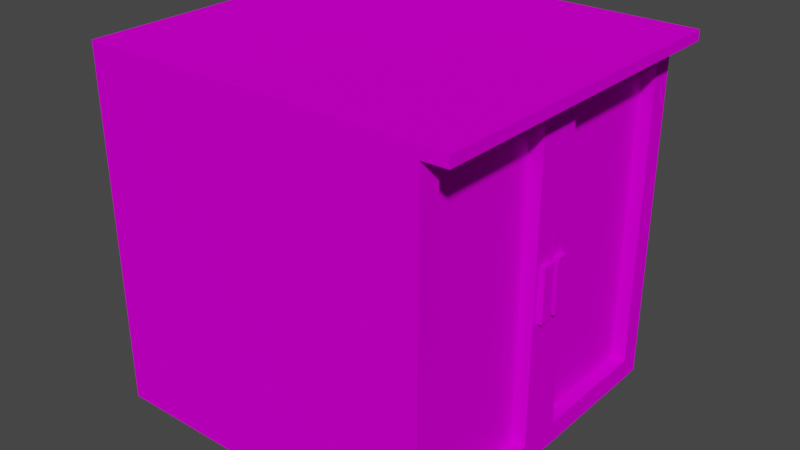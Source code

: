 # Source: cabinet.blend  (saved by Blender 3.1.7; exported with 4.5.12 LTS)
import bpy
from mathutils import Matrix  # noqa: F401  (used for matrix-valued properties, if any)

bpy.ops.wm.read_factory_settings(use_empty=True)
scene = bpy.context.scene
scene.name = 'Scene'

# ---- collections
col_collection = bpy.data.collections.new('Collection'); scene.collection.children.link(col_collection)

# ---- images (referenced by path relative to the original .blend; pixels are not part of the script)
import os
ASSET_DIR = os.environ.get("B2B_ASSET_DIR", "")  # directory of the original .blend (textures are referenced by path, not embedded)
HERE = os.path.dirname(os.path.abspath(__file__))  # packed textures are extracted next to this script under _unpacked/

def load_image(name, relpath, width, height, colorspace="sRGB"):
    """Load a texture the original file referenced (path relative to the .blend, or extracted next to this script)."""
    p = next((c for c in (os.path.join(HERE, relpath), os.path.join(ASSET_DIR, relpath)) if relpath and os.path.exists(c)), "")
    if p:
        img = bpy.data.images.load(p, check_existing=True)
        img.name = name
    else:  # same state as the original file: an image datablock whose file is absent (Cycles renders it pink)
        img = bpy.data.images.new(name, width, height)
        img.source = "FILE"
        img.filepath = "//" + (relpath or name)
    img.colorspace_settings.name = colorspace
    return img
img_wood2_jpg = load_image('Wood2.jpg', 'Wood2.jpg', 1024, 1024, 'sRGB')

# ---- materials (node trees are filled in below, after node groups)
mat_material = bpy.data.materials.new('Material')
mat_material.alpha_threshold = 0.0
mat_material.use_transparent_shadow = False
mat_material.line_color = (0.0, 0.0, 0.0, 1.0)

# ---- material node trees
mat_material.use_nodes = True; mat_material.node_tree.nodes.clear()
_N = mat_material.node_tree.nodes; _L = mat_material.node_tree.links
n0 = _N.new('ShaderNodeOutputMaterial'); n0.name = 'Material Output'; n0.location = (300, 300)
n1 = _N.new('ShaderNodeBsdfPrincipled'); n1.name = 'Principled BSDF'; n1.location = (10, 300)
n1.distribution = 'GGX'
n1.subsurface_method = 'RANDOM_WALK_SKIN'
n1.inputs[1].default_value = 0.2901
n1.inputs[2].default_value = 1.0
n1.inputs[3].default_value = 1.45
n1.inputs[11].default_value = 1.01
n1.inputs[13].default_value = 0.0
n1.inputs[27].default_value = (0.0, 0.0, 0.0, 1.0)
n1.inputs[28].default_value = 1.0
n2 = _N.new('ShaderNodeTexImage'); n2.name = 'Image Texture'; n2.location = (-280, 280)
n2.image = img_wood2_jpg
_L.new(n1.outputs[0], n0.inputs[0])
_L.new(n2.outputs[0], n1.inputs[0])
n0.is_active_output = True

# ---- world
world_world = bpy.data.worlds.new('World'); scene.world = world_world
world_world.use_nodes = True; world_world.node_tree.nodes.clear()
_N = world_world.node_tree.nodes; _L = world_world.node_tree.links
n0 = _N.new('ShaderNodeOutputWorld'); n0.name = 'World Output'; n0.location = (300, 300)
n1 = _N.new('ShaderNodeBackground'); n1.name = 'Background'; n1.location = (10, 300)
n1.inputs[0].default_value = (0.05088, 0.05088, 0.05088, 1.0)
_L.new(n1.outputs[0], n0.inputs[0])
n0.is_active_output = True
world_world.color = (0.05088, 0.05088, 0.05088)
world_world.use_sun_shadow = False
world_world.sun_shadow_jitter_overblur = 0.0

# ---- meshes
me_cube = bpy.data.meshes.new('Cube')
me_cube.from_pydata([(1.0, 0.875, 0.875), (1.0, 0.875, -0.875), (1.0, -0.875, 0.875), (1.0, -0.875, -0.875), (-1.0, 1.0, 1.0), (-1.0, 1.0, -1.0), (-1.0, -1.0, 1.0), (-1.0, -1.0, -1.0), (-1.0, 0.0, -1.0), (0.8796, -0.002167, 1.0), (-1.0, 0.0, 1.0), (0.8775, 0.0, 1.0), (1.0, -0.1271, 0.875), (1.0, 0.1271, 0.875), (0.9978, 0.0, 1.0), (1.0, 0.1271, -0.875), (1.0, -0.1271, -0.875), (0.9978, 0.0, -1.0), (0.8796, 0.002167, 1.0), (0.8775, 0.0, -1.0), (0.8796, 0.002167, -1.0), (0.8796, -0.002167, -1.0), (1.0, 1.0, 1.0), (1.0, 1.0, -1.0), (1.0, -1.0, 1.0), (1.0, -1.0, -1.0), (1.0, -0.002167, 1.0), (1.0, -0.002167, -1.0), (1.0, 0.002167, -1.0), (1.0, 0.002167, 1.0), (0.9203, 0.875, 0.875), (0.9203, 0.875, -0.875), (0.9203, -0.875, 0.875), (0.9203, -0.875, -0.875), (0.9203, -0.1271, 0.875), (0.9203, -0.1271, -0.875), (0.9203, 0.1271, -0.875), (0.9203, 0.1271, 0.875), (1.144, -1.0, 1.003), (-1.0, -1.0, 1.003), (-1.0, 0.0, 1.003), (-1.0, 1.0, 1.003), (1.144, 1.0, 1.003), (0.9978, 0.0, 1.003), (1.144, -0.002167, 1.003), (1.144, 0.002167, 1.003), (1.144, -1.0, 1.062), (-1.0, -1.0, 1.062), (-1.0, 0.0, 1.062), (-1.0, 1.0, 1.062), (1.144, 1.0, 1.062), (0.9978, 0.0, 1.062), (1.144, -0.002167, 1.062), (1.144, 0.002167, 1.062)], [], [(5, 23, 28, 17, 8), (25, 24, 6, 7), (8, 10, 4, 5), (9, 18, 11), (26, 14, 43, 44), (5, 4, 22, 23), (14, 29, 45, 43), (8, 17, 27, 25, 7), (7, 6, 10, 8), (0, 13, 37, 30), (14, 26, 9, 11), (29, 14, 11, 18), (26, 27, 21, 9), (2, 3, 33, 32), (20, 21, 19), (9, 21, 20, 18), (28, 29, 18, 20), (27, 17, 19, 21), (17, 28, 20, 19), (0, 1, 23, 22), (3, 2, 24, 25), (12, 16, 27, 26), (15, 13, 29, 28), (16, 3, 25, 27), (2, 12, 26, 24), (13, 0, 22, 29), (1, 15, 28, 23), (31, 30, 37, 36), (35, 34, 32, 33), (3, 16, 35, 33), (16, 12, 34, 35), (1, 0, 30, 31), (15, 1, 31, 36), (12, 2, 32, 34), (13, 15, 36, 37), (44, 43, 51, 52), (38, 44, 52, 46), (4, 10, 40, 41), (24, 26, 44, 38), (10, 6, 39, 40), (22, 4, 41, 42), (29, 22, 42, 45), (6, 24, 38, 39), (50, 49, 48, 51, 53), (52, 51, 48, 47, 46), (42, 41, 49, 50), (39, 38, 46, 47), (45, 42, 50, 53), (43, 45, 53, 51), (40, 39, 47, 48), (41, 40, 48, 49)])
_uv = me_cube.uv_layers.new(name='UVMap')
_uv.uv.foreach_set('vector', [0.9778, 0.6755, 0.6519, 0.6755, 0.6519, 0.5129, 0.6522, 0.5125, 0.9778, 0.5125, 0.01663, 0.056, 0.9614, 0.05568, 0.9614, 1.002, 0.01663, 1.003, 0.4889, 0.05855, 0.4889, 0.9665, 0.03493, 0.9665, 0.03493, 0.05855, 0.671, 0.3471, 0.6705, 0.3466, 0.671, 0.3466, 0.4539, 0.709, 0.4538, 0.7094, 0.4533, 0.7094, 0.4533, 0.6855, 0.9342, 0.952, 0.06151, 0.9517, 0.06151, 0.07716, 0.9342, 0.07745, 0.4539, 0.7094, 0.4539, 0.709, 0.4544, 0.6855, 0.4545, 0.7094, 0.9778, 0.5125, 0.6522, 0.5125, 0.6519, 0.5122, 0.6519, 0.3495, 0.9778, 0.3495, 0.9429, 0.05855, 0.9429, 0.9665, 0.4889, 0.9665, 0.4889, 0.05855, 0.3989, 0.8074, 0.3989, 0.6855, 0.4119, 0.6855, 0.4119, 0.8074, 0.6715, 0.3455, 0.6712, 0.3459, 0.6712, 0.3263, 0.6715, 0.3259, 0.6719, 0.3459, 0.6715, 0.3455, 0.6715, 0.3259, 0.6719, 0.3263, 0.9974, 0.6748, 0.9974, 1.0, 0.9778, 1.0, 0.9778, 0.6748, 0.9475, 0.6755, 0.9475, 0.9601, 0.9346, 0.9601, 0.9346, 0.6755, 0.6708, 0.3459, 0.6708, 0.3466, 0.6705, 0.3463, 0.9957, 0.3259, 0.9957, 0.0, 0.9964, 0.0, 0.9964, 0.3259, 0.9974, 0.3496, 0.9974, 0.6748, 0.9778, 0.6748, 0.9778, 0.3495, 0.6712, 0.3459, 0.6708, 0.3455, 0.6708, 0.3259, 0.6712, 0.3263, 0.6708, 0.3455, 0.6705, 0.3459, 0.6705, 0.3263, 0.6708, 0.3259, 0.9049, 0.8842, 0.9049, 0.09801, 0.961, 0.04187, 0.961, 0.9403, 0.1207, 0.09801, 0.1207, 0.8842, 0.06451, 0.9403, 0.06451, 0.04187, 0.4566, 0.8842, 0.4566, 0.09801, 0.5128, 0.04187, 0.5128, 0.9403, 0.5689, 0.09801, 0.5689, 0.8842, 0.5128, 0.9403, 0.5128, 0.04187, 0.4566, 0.09801, 0.1207, 0.09801, 0.06451, 0.04187, 0.5128, 0.04187, 0.1207, 0.8842, 0.4566, 0.8842, 0.5128, 0.9403, 0.06451, 0.9403, 0.5689, 0.8842, 0.9049, 0.8842, 0.961, 0.9403, 0.5128, 0.9403, 0.9049, 0.09801, 0.5689, 0.09801, 0.5128, 0.04187, 0.961, 0.04187, 0.5081, 0.9839, 0.5081, 0.02729, 0.9169, 0.02729, 0.9169, 0.9839, 0.09932, 0.9839, 0.09932, 0.02729, 0.5081, 0.02729, 0.5081, 0.9839, 0.373, 0.8074, 0.373, 0.6855, 0.3859, 0.6855, 0.3859, 0.8074, 0.9086, 0.6755, 0.9086, 0.9601, 0.8956, 0.9601, 0.8956, 0.6755, 0.9216, 0.6755, 0.9216, 0.9601, 0.9086, 0.9601, 0.9086, 0.6755, 0.3859, 0.8074, 0.3859, 0.6855, 0.3989, 0.6855, 0.3989, 0.8074, 0.4119, 0.8074, 0.4119, 0.6855, 0.4249, 0.6855, 0.4249, 0.8074, 0.9346, 0.6755, 0.9346, 0.9601, 0.9216, 0.9601, 0.9216, 0.6755, 0.4533, 0.6855, 0.4533, 0.7094, 0.4438, 0.7094, 0.4438, 0.6855, 0.4438, 0.6855, 0.4438, 0.8481, 0.4344, 0.8481, 0.4344, 0.6855, 0.3259, 0.6755, 0.4889, 0.6755, 0.4889, 0.676, 0.3259, 0.676, 0.3494, 0.6855, 0.3494, 0.8481, 0.3259, 0.8481, 0.3259, 0.6855, 0.4889, 0.6755, 0.6519, 0.6755, 0.6519, 0.676, 0.4889, 0.676, 0.6605, 0.326, 0.6605, 0.0001085, 0.661, 0.0001086, 0.661, 0.3495, 0.373, 0.6855, 0.373, 0.8481, 0.3494, 0.8481, 0.3494, 0.6855, 0.3252, 0.3494, 0.3252, 0.02352, 0.3258, 3.099e-06, 0.3258, 0.3494, 0.9253, 0.0593, 0.9253, 0.9736, 0.4989, 0.9736, 0.4989, 0.1217, 0.4998, 0.0593, 0.498, 0.0593, 0.4989, 0.1217, 0.4989, 0.9736, 0.0725, 0.9736, 0.0725, 0.0593, 0.661, 0.3495, 0.661, 0.0001086, 0.6705, 0.0001118, 0.6705, 0.3495, 0.963, 1.002, 0.963, -0.01262, 0.9905, -0.01263, 0.9905, 1.002, 0.4344, 0.6855, 0.4344, 0.8481, 0.4249, 0.8481, 0.4249, 0.6855, 0.4545, 0.7094, 0.4544, 0.6855, 0.4639, 0.6855, 0.4639, 0.7094, 0.4889, 0.676, 0.6519, 0.676, 0.6519, 0.6855, 0.4889, 0.6855, 0.3259, 0.676, 0.4889, 0.676, 0.4889, 0.6855, 0.3259, 0.6855])
me_cube.materials.append(mat_material)
me_cube.use_remesh_preserve_volume = False
me_cube.use_remesh_preserve_attributes = False
me_cube.use_mirror_vertex_groups = False
me_cube.update()
me_cube_001 = bpy.data.meshes.new('Cube.001')
me_cube_001.from_pydata([(-1.0, -1.0, -1.0), (-1.0, -1.0, 1.0), (-1.0, 1.0, -1.0), (-1.0, 1.0, 1.0), (1.0, -1.0, -1.0), (1.0, -1.0, 1.0), (1.0, 1.0, -1.0), (1.0, 1.0, 1.0)], [], [(0, 1, 3, 2), (2, 3, 7, 6), (6, 7, 5, 4), (4, 5, 1, 0), (2, 6, 4, 0), (7, 3, 1, 5)])
_uv = me_cube_001.uv_layers.new(name='UVMap')
_uv.uv.foreach_set('vector', [0.375, 0.0, 0.625, 0.0, 0.625, 0.25, 0.375, 0.25, 0.375, 0.25, 0.625, 0.25, 0.625, 0.5, 0.375, 0.5, 0.375, 0.5, 0.625, 0.5, 0.625, 0.75, 0.375, 0.75, 0.375, 0.75, 0.625, 0.75, 0.625, 1.0, 0.375, 1.0, 0.125, 0.5, 0.375, 0.5, 0.375, 0.75, 0.125, 0.75, 0.625, 0.5, 0.875, 0.5, 0.875, 0.75, 0.625, 0.75])
me_cube_001.materials.append(mat_material)
me_cube_001.materials.append(mat_material)
me_cube_001.use_remesh_fix_poles = True
me_cube_001.use_remesh_preserve_attributes = False
me_cube_001.update()
me_cube_002 = bpy.data.meshes.new('Cube.002')
me_cube_002.from_pydata([(-1.0, -1.0, -1.0), (-1.0, -1.0, 1.0), (-1.0, 1.0, -1.0), (-1.0, 1.0, 1.0), (1.0, -1.0, -1.0), (1.0, -1.0, 1.0), (1.0, 1.0, -1.0), (1.0, 1.0, 1.0)], [], [(0, 1, 3, 2), (2, 3, 7, 6), (6, 7, 5, 4), (4, 5, 1, 0), (2, 6, 4, 0), (7, 3, 1, 5)])
_uv = me_cube_002.uv_layers.new(name='UVMap')
_uv.uv.foreach_set('vector', [0.375, 0.0, 0.625, 0.0, 0.625, 0.25, 0.375, 0.25, 0.375, 0.25, 0.625, 0.25, 0.625, 0.5, 0.375, 0.5, 0.375, 0.5, 0.625, 0.5, 0.625, 0.75, 0.375, 0.75, 0.375, 0.75, 0.625, 0.75, 0.625, 1.0, 0.375, 1.0, 0.125, 0.5, 0.375, 0.5, 0.375, 0.75, 0.125, 0.75, 0.625, 0.5, 0.875, 0.5, 0.875, 0.75, 0.625, 0.75])
me_cube_002.materials.append(mat_material)
me_cube_002.use_remesh_fix_poles = True
me_cube_002.use_remesh_preserve_attributes = False
me_cube_002.update()

# ---- objects
ob_cube = bpy.data.objects.new('Cube', me_cube)
ob_cube_001 = bpy.data.objects.new('Cube.001', me_cube_001)
ob_cube_002 = bpy.data.objects.new('Cube.002', me_cube_002)

# ---- transforms, parenting, visibility, modifiers, constraints
ob_cube.location = (0.0, 0.0, 0.0)
ob_cube.scale = (1.597, 1.597, 1.597)
ob_cube.lock_rotations_4d = False
ob_cube.empty_display_type = 'ARROWS'
ob_cube.lineart.crease_threshold = 0.0
ob_cube_001.location = (1.572, 0.09028, 0.0)
ob_cube_001.scale = (-0.07159, -0.06074, -0.2515)
ob_cube_002.location = (1.572, -0.08983, 0.0)
ob_cube_002.scale = (-0.07159, -0.06074, -0.2515)

# ---- collection membership
col_collection.objects.link(ob_cube)
col_collection.objects.link(ob_cube_001)
col_collection.objects.link(ob_cube_002)

# ---- scene / render settings (as saved in the file)
scene.frame_start = 1; scene.frame_end = 250; scene.frame_set(1)
scene.render.engine = 'BLENDER_EEVEE_NEXT'
scene.cycles.sampling_pattern = 'TABULATED_SOBOL'
scene.cycles.use_light_tree = False
scene.view_settings.view_transform = 'Filmic'
bpy.context.view_layer.update()

# ---- added for rendering (the .blend has no active camera and no usable light): camera, sun
cam_auto = bpy.data.cameras.new('AutoCamera')
cam_auto.lens = 50.0
cam_auto.sensor_width = 36.0
cam_auto.clip_end = 1000.0
ob_auto_camera = bpy.data.objects.new('AutoCamera', cam_auto)
scene.collection.objects.link(ob_auto_camera)
ob_auto_camera.location = (5.41132, -6.35534, 4.28606)
ob_auto_camera.rotation_euler = (1.09748, -7.21219e-08, 0.694738)
scene.camera = ob_auto_camera
light_auto_sun = bpy.data.lights.new('AutoSun', 'SUN')
light_auto_sun.energy = 3.0
light_auto_sun.angle = 0.0523599
ob_auto_sun = bpy.data.objects.new('AutoSun', light_auto_sun)
scene.collection.objects.link(ob_auto_sun)
ob_auto_sun.rotation_euler = (0.872665, 0.174533, 0.523599)
bpy.context.view_layer.update()
